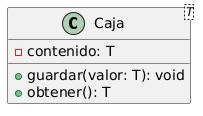

The diagram above was rendered by PlantUML. Its source (embedded in the PNG):
@startuml
class Caja<T> {
    - contenido: T
    + guardar(valor: T): void
    + obtener(): T
}
@enduml